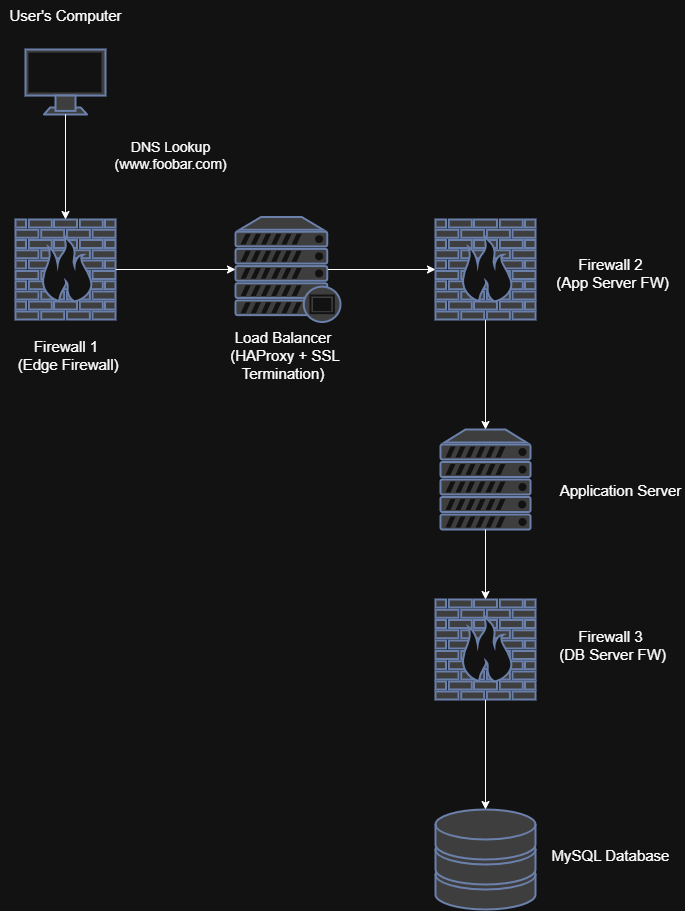

The diagram above was exported from draw.io. Its source (the exported page's mxGraphModel, read from the mxfile embedded in the PNG):
<mxGraphModel dx="2316" dy="1249" grid="1" gridSize="10" guides="1" tooltips="1" connect="1" arrows="1" fold="1" page="1" pageScale="1" pageWidth="850" pageHeight="1100" math="0" shadow="0">
  <root>
    <mxCell id="0" />
    <mxCell id="1" parent="0" />
    <mxCell id="eroGOZytvj7w6OhF8ZDB-1" value="" style="fontColor=#0066CC;verticalAlign=top;verticalLabelPosition=bottom;labelPosition=center;align=center;html=1;outlineConnect=0;fillColor=#CCCCCC;strokeColor=#6881B3;gradientColor=none;gradientDirection=north;strokeWidth=2;shape=mxgraph.networks.monitor;" vertex="1" parent="1">
      <mxGeometry x="190" y="80" width="80" height="65" as="geometry" />
    </mxCell>
    <mxCell id="eroGOZytvj7w6OhF8ZDB-2" value="" style="fontColor=#0066CC;verticalAlign=top;verticalLabelPosition=bottom;labelPosition=center;align=center;html=1;outlineConnect=0;fillColor=#CCCCCC;strokeColor=#6881B3;gradientColor=none;gradientDirection=north;strokeWidth=2;shape=mxgraph.networks.firewall;" vertex="1" parent="1">
      <mxGeometry x="180" y="250" width="100" height="100" as="geometry" />
    </mxCell>
    <mxCell id="eroGOZytvj7w6OhF8ZDB-3" value="" style="fontColor=#0066CC;verticalAlign=top;verticalLabelPosition=bottom;labelPosition=center;align=center;html=1;outlineConnect=0;fillColor=#CCCCCC;strokeColor=#6881B3;gradientColor=none;gradientDirection=north;strokeWidth=2;shape=mxgraph.networks.storage;" vertex="1" parent="1">
      <mxGeometry x="600" y="840" width="100" height="100" as="geometry" />
    </mxCell>
    <mxCell id="eroGOZytvj7w6OhF8ZDB-4" value="" style="fontColor=#0066CC;verticalAlign=top;verticalLabelPosition=bottom;labelPosition=center;align=center;html=1;outlineConnect=0;fillColor=#CCCCCC;strokeColor=#6881B3;gradientColor=none;gradientDirection=north;strokeWidth=2;shape=mxgraph.networks.firewall;" vertex="1" parent="1">
      <mxGeometry x="600" y="630" width="100" height="100" as="geometry" />
    </mxCell>
    <mxCell id="eroGOZytvj7w6OhF8ZDB-5" value="" style="fontColor=#0066CC;verticalAlign=top;verticalLabelPosition=bottom;labelPosition=center;align=center;html=1;outlineConnect=0;fillColor=#CCCCCC;strokeColor=#6881B3;gradientColor=none;gradientDirection=north;strokeWidth=2;shape=mxgraph.networks.firewall;" vertex="1" parent="1">
      <mxGeometry x="600" y="250" width="100" height="100" as="geometry" />
    </mxCell>
    <mxCell id="eroGOZytvj7w6OhF8ZDB-6" value="" style="fontColor=#0066CC;verticalAlign=top;verticalLabelPosition=bottom;labelPosition=center;align=center;html=1;outlineConnect=0;fillColor=#CCCCCC;strokeColor=#6881B3;gradientColor=none;gradientDirection=north;strokeWidth=2;shape=mxgraph.networks.server;" vertex="1" parent="1">
      <mxGeometry x="605" y="460" width="90" height="100" as="geometry" />
    </mxCell>
    <mxCell id="eroGOZytvj7w6OhF8ZDB-8" value="" style="fontColor=#0066CC;verticalAlign=top;verticalLabelPosition=bottom;labelPosition=center;align=center;html=1;outlineConnect=0;fillColor=#CCCCCC;strokeColor=#6881B3;gradientColor=none;gradientDirection=north;strokeWidth=2;shape=mxgraph.networks.proxy_server;" vertex="1" parent="1">
      <mxGeometry x="400" y="247.5" width="105" height="105" as="geometry" />
    </mxCell>
    <mxCell id="eroGOZytvj7w6OhF8ZDB-11" style="edgeStyle=orthogonalEdgeStyle;rounded=0;orthogonalLoop=1;jettySize=auto;html=1;entryX=0.5;entryY=0;entryDx=0;entryDy=0;entryPerimeter=0;" edge="1" parent="1" source="eroGOZytvj7w6OhF8ZDB-1" target="eroGOZytvj7w6OhF8ZDB-2">
      <mxGeometry relative="1" as="geometry" />
    </mxCell>
    <mxCell id="eroGOZytvj7w6OhF8ZDB-12" style="edgeStyle=orthogonalEdgeStyle;rounded=0;orthogonalLoop=1;jettySize=auto;html=1;entryX=0;entryY=0.5;entryDx=0;entryDy=0;entryPerimeter=0;" edge="1" parent="1" source="eroGOZytvj7w6OhF8ZDB-2" target="eroGOZytvj7w6OhF8ZDB-8">
      <mxGeometry relative="1" as="geometry" />
    </mxCell>
    <mxCell id="eroGOZytvj7w6OhF8ZDB-13" style="edgeStyle=orthogonalEdgeStyle;rounded=0;orthogonalLoop=1;jettySize=auto;html=1;entryX=0;entryY=0.5;entryDx=0;entryDy=0;entryPerimeter=0;exitX=0.88;exitY=0.5;exitDx=0;exitDy=0;exitPerimeter=0;" edge="1" parent="1" source="eroGOZytvj7w6OhF8ZDB-8" target="eroGOZytvj7w6OhF8ZDB-5">
      <mxGeometry relative="1" as="geometry" />
    </mxCell>
    <mxCell id="eroGOZytvj7w6OhF8ZDB-14" style="edgeStyle=orthogonalEdgeStyle;rounded=0;orthogonalLoop=1;jettySize=auto;html=1;entryX=0.5;entryY=0;entryDx=0;entryDy=0;entryPerimeter=0;" edge="1" parent="1" source="eroGOZytvj7w6OhF8ZDB-5" target="eroGOZytvj7w6OhF8ZDB-6">
      <mxGeometry relative="1" as="geometry" />
    </mxCell>
    <mxCell id="eroGOZytvj7w6OhF8ZDB-15" style="edgeStyle=orthogonalEdgeStyle;rounded=0;orthogonalLoop=1;jettySize=auto;html=1;entryX=0.5;entryY=0;entryDx=0;entryDy=0;entryPerimeter=0;" edge="1" parent="1" source="eroGOZytvj7w6OhF8ZDB-6" target="eroGOZytvj7w6OhF8ZDB-4">
      <mxGeometry relative="1" as="geometry" />
    </mxCell>
    <mxCell id="eroGOZytvj7w6OhF8ZDB-16" style="edgeStyle=orthogonalEdgeStyle;rounded=0;orthogonalLoop=1;jettySize=auto;html=1;entryX=0.5;entryY=0;entryDx=0;entryDy=0;entryPerimeter=0;" edge="1" parent="1" source="eroGOZytvj7w6OhF8ZDB-4" target="eroGOZytvj7w6OhF8ZDB-3">
      <mxGeometry relative="1" as="geometry" />
    </mxCell>
    <mxCell id="eroGOZytvj7w6OhF8ZDB-18" value="&lt;font style=&quot;font-size: 15px;&quot;&gt;Firewall 2&lt;/font&gt;&lt;div&gt;&lt;font style=&quot;font-size: 15px;&quot;&gt;&amp;nbsp;(App Server FW)&lt;/font&gt;&lt;/div&gt;" style="text;html=1;align=center;verticalAlign=middle;whiteSpace=wrap;rounded=0;" vertex="1" parent="1">
      <mxGeometry x="710" y="285" width="130" height="35" as="geometry" />
    </mxCell>
    <mxCell id="eroGOZytvj7w6OhF8ZDB-19" style="edgeStyle=orthogonalEdgeStyle;rounded=0;orthogonalLoop=1;jettySize=auto;html=1;exitX=0.5;exitY=1;exitDx=0;exitDy=0;" edge="1" parent="1" source="eroGOZytvj7w6OhF8ZDB-18" target="eroGOZytvj7w6OhF8ZDB-18">
      <mxGeometry relative="1" as="geometry" />
    </mxCell>
    <mxCell id="eroGOZytvj7w6OhF8ZDB-20" value="&lt;font style=&quot;font-size: 15px;&quot;&gt;Firewall 1&lt;/font&gt;&lt;div&gt;&lt;font style=&quot;font-size: 15px;&quot;&gt;&amp;nbsp;(Edge Firewall)&lt;/font&gt;&lt;/div&gt;" style="text;html=1;align=center;verticalAlign=middle;whiteSpace=wrap;rounded=0;" vertex="1" parent="1">
      <mxGeometry x="172.5" y="370" width="115" height="30" as="geometry" />
    </mxCell>
    <mxCell id="eroGOZytvj7w6OhF8ZDB-21" value="&lt;span style=&quot;font-size: 15px;&quot;&gt;Load Balancer&lt;/span&gt;&lt;br&gt;&lt;div&gt;&lt;font style=&quot;font-size: 15px;&quot;&gt;&amp;nbsp;(HAProxy + SSL Termination)&lt;/font&gt;&lt;/div&gt;" style="text;html=1;align=center;verticalAlign=middle;whiteSpace=wrap;rounded=0;" vertex="1" parent="1">
      <mxGeometry x="375" y="370" width="145" height="30" as="geometry" />
    </mxCell>
    <mxCell id="eroGOZytvj7w6OhF8ZDB-22" value="&lt;font style=&quot;font-size: 15px;&quot;&gt;Firewall 3&lt;/font&gt;&lt;div&gt;&lt;font style=&quot;font-size: 15px;&quot;&gt;&amp;nbsp;(DB Server FW)&lt;/font&gt;&lt;/div&gt;" style="text;html=1;align=center;verticalAlign=middle;whiteSpace=wrap;rounded=0;" vertex="1" parent="1">
      <mxGeometry x="710" y="660" width="130" height="30" as="geometry" />
    </mxCell>
    <mxCell id="eroGOZytvj7w6OhF8ZDB-23" value="&lt;span style=&quot;font-size: 15px;&quot;&gt;MySQL Database&lt;/span&gt;" style="text;html=1;align=center;verticalAlign=middle;whiteSpace=wrap;rounded=0;" vertex="1" parent="1">
      <mxGeometry x="710" y="870" width="130" height="30" as="geometry" />
    </mxCell>
    <mxCell id="eroGOZytvj7w6OhF8ZDB-24" value="&lt;span style=&quot;font-size: 15px;&quot;&gt;User's Computer&lt;/span&gt;" style="text;html=1;align=center;verticalAlign=middle;whiteSpace=wrap;rounded=0;" vertex="1" parent="1">
      <mxGeometry x="165" y="30" width="130" height="30" as="geometry" />
    </mxCell>
    <mxCell id="eroGOZytvj7w6OhF8ZDB-25" value="&lt;span style=&quot;font-size: 15px;&quot;&gt;Application Server&lt;/span&gt;" style="text;html=1;align=center;verticalAlign=middle;whiteSpace=wrap;rounded=0;" vertex="1" parent="1">
      <mxGeometry x="720" y="505" width="130" height="30" as="geometry" />
    </mxCell>
    <mxCell id="eroGOZytvj7w6OhF8ZDB-26" value="&lt;font style=&quot;font-size: 14px;&quot;&gt;DNS Lookup (www.foobar.com)&lt;/font&gt;" style="text;html=1;align=center;verticalAlign=middle;whiteSpace=wrap;rounded=0;" vertex="1" parent="1">
      <mxGeometry x="250" y="170" width="170" height="30" as="geometry" />
    </mxCell>
  </root>
</mxGraphModel>